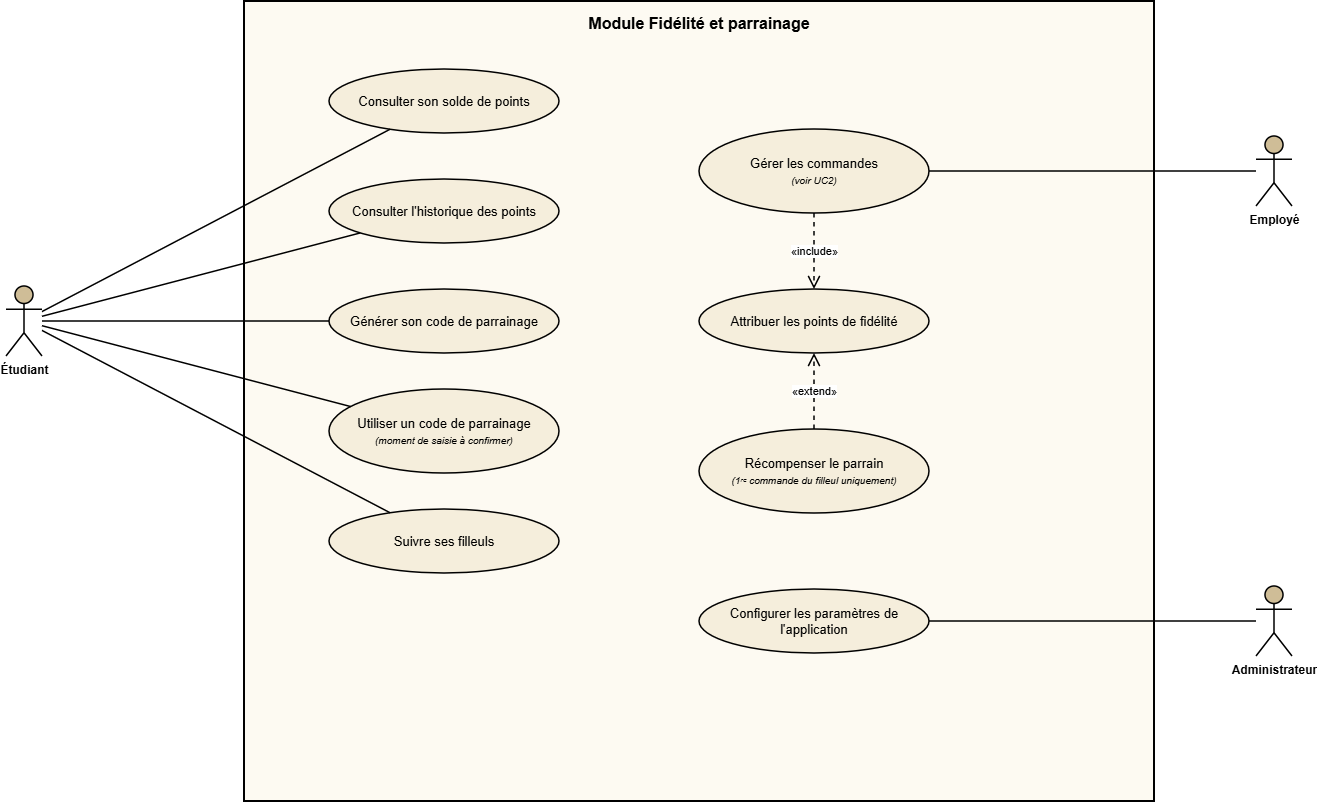

The diagram above was exported from draw.io. Its source (the exported page's mxGraphModel, read from the mxfile embedded in the PNG):
<mxGraphModel dx="1028" dy="659" grid="1" gridSize="10" guides="1" tooltips="1" connect="1" arrows="1" fold="1" page="1" pageScale="1" pageWidth="1590" pageHeight="950" background="#ffffff" math="0" shadow="0">
  <root>
    <mxCell id="0" />
    <mxCell id="1" parent="0" />
    <mxCell id="system" parent="1" style="rounded=0;whiteSpace=wrap;html=1;fillColor=#fdfaf2;strokeColor=#000000;strokeWidth=2;verticalAlign=top;align=center;fontStyle=1;fontSize=16;fontColor=#000000;spacingTop=6;" value="Module Fidélité et parrainage" vertex="1">
      <mxGeometry height="800" width="910" x="440" y="100" as="geometry" />
    </mxCell>
    <mxCell id="c2" parent="1" style="shape=umlActor;verticalLabelPosition=bottom;verticalAlign=top;html=1;outlineConnect=0;fillColor=#cfbd97;strokeColor=#000000;strokeWidth=1.5;fontStyle=1;fontSize=12;fontColor=#000000;" value="Étudiant" vertex="1">
      <mxGeometry height="70" width="36" x="202" y="385" as="geometry" />
    </mxCell>
    <mxCell id="c3" parent="1" style="shape=umlActor;verticalLabelPosition=bottom;verticalAlign=top;html=1;outlineConnect=0;fillColor=#cfbd97;strokeColor=#000000;strokeWidth=1.5;fontStyle=1;fontSize=12;fontColor=#000000;" value="Employé" vertex="1">
      <mxGeometry height="70" width="36" x="1452" y="235" as="geometry" />
    </mxCell>
    <mxCell id="c4" parent="1" style="shape=umlActor;verticalLabelPosition=bottom;verticalAlign=top;html=1;outlineConnect=0;fillColor=#cfbd97;strokeColor=#000000;strokeWidth=1.5;fontStyle=1;fontSize=12;fontColor=#000000;" value="Administrateur" vertex="1">
      <mxGeometry height="70" width="36" x="1452" y="685" as="geometry" />
    </mxCell>
    <mxCell id="c5" parent="1" style="ellipse;whiteSpace=wrap;html=1;fillColor=#f5eedc;strokeColor=#000000;strokeWidth=1.5;fontColor=#000000;fontSize=13;" value="Consulter son solde de points" vertex="1">
      <mxGeometry height="64" width="230" x="525" y="168" as="geometry" />
    </mxCell>
    <mxCell id="c6" parent="1" style="ellipse;whiteSpace=wrap;html=1;fillColor=#f5eedc;strokeColor=#000000;strokeWidth=1.5;fontColor=#000000;fontSize=13;" value="Consulter l&amp;#x27;historique des points" vertex="1">
      <mxGeometry height="64" width="230" x="525" y="278" as="geometry" />
    </mxCell>
    <mxCell id="c7" parent="1" style="ellipse;whiteSpace=wrap;html=1;fillColor=#f5eedc;strokeColor=#000000;strokeWidth=1.5;fontColor=#000000;fontSize=13;" value="Générer son code de parrainage" vertex="1">
      <mxGeometry height="64" width="230" x="525" y="388" as="geometry" />
    </mxCell>
    <mxCell id="c8" parent="1" style="ellipse;whiteSpace=wrap;html=1;fillColor=#f5eedc;strokeColor=#000000;strokeWidth=1.5;fontColor=#000000;fontSize=13;" value="Utiliser un code de parrainage&lt;br&gt;&lt;span style=&quot;font-size:10px&quot;&gt;&lt;i&gt;(moment de saisie à confirmer)&lt;/i&gt;&lt;/span&gt;" vertex="1">
      <mxGeometry height="84" width="230" x="525" y="488" as="geometry" />
    </mxCell>
    <mxCell id="c9" parent="1" style="ellipse;whiteSpace=wrap;html=1;fillColor=#f5eedc;strokeColor=#000000;strokeWidth=1.5;fontColor=#000000;fontSize=13;" value="Suivre ses filleuls" vertex="1">
      <mxGeometry height="64" width="230" x="525" y="608" as="geometry" />
    </mxCell>
    <mxCell id="c10" parent="1" style="ellipse;whiteSpace=wrap;html=1;fillColor=#f5eedc;strokeColor=#000000;strokeWidth=1.5;fontColor=#000000;fontSize=13;" value="Gérer les commandes&lt;br&gt;&lt;span style=&quot;font-size:10px&quot;&gt;&lt;i&gt;(voir UC2)&lt;/i&gt;&lt;/span&gt;" vertex="1">
      <mxGeometry height="84" width="230" x="895" y="228" as="geometry" />
    </mxCell>
    <mxCell id="c11" parent="1" style="ellipse;whiteSpace=wrap;html=1;fillColor=#f5eedc;strokeColor=#000000;strokeWidth=1.5;fontColor=#000000;fontSize=13;" value="Attribuer les points de fidélité" vertex="1">
      <mxGeometry height="64" width="230" x="895" y="388" as="geometry" />
    </mxCell>
    <mxCell id="c12" parent="1" style="ellipse;whiteSpace=wrap;html=1;fillColor=#f5eedc;strokeColor=#000000;strokeWidth=1.5;fontColor=#000000;fontSize=13;" value="Récompenser le parrain&lt;br&gt;&lt;span style=&quot;font-size:10px&quot;&gt;&lt;i&gt;(1ʳᵉ commande du filleul uniquement)&lt;/i&gt;&lt;/span&gt;" vertex="1">
      <mxGeometry height="84" width="230" x="895" y="528" as="geometry" />
    </mxCell>
    <mxCell id="c13" parent="1" style="ellipse;whiteSpace=wrap;html=1;fillColor=#f5eedc;strokeColor=#000000;strokeWidth=1.5;fontColor=#000000;fontSize=13;" value="Configurer les paramètres de l&amp;#x27;application" vertex="1">
      <mxGeometry height="64" width="230" x="895" y="688" as="geometry" />
    </mxCell>
    <mxCell id="e0" edge="1" parent="1" source="c2" style="endArrow=none;html=1;rounded=0;strokeColor=#000000;strokeWidth=1.5;" target="c5" value="">
      <mxGeometry relative="1" as="geometry" />
    </mxCell>
    <mxCell id="e1" edge="1" parent="1" source="c2" style="endArrow=none;html=1;rounded=0;strokeColor=#000000;strokeWidth=1.5;" target="c6" value="">
      <mxGeometry relative="1" as="geometry" />
    </mxCell>
    <mxCell id="e2" edge="1" parent="1" source="c2" style="endArrow=none;html=1;rounded=0;strokeColor=#000000;strokeWidth=1.5;" target="c7" value="">
      <mxGeometry relative="1" as="geometry" />
    </mxCell>
    <mxCell id="e3" edge="1" parent="1" source="c2" style="endArrow=none;html=1;rounded=0;strokeColor=#000000;strokeWidth=1.5;" target="c8" value="">
      <mxGeometry relative="1" as="geometry" />
    </mxCell>
    <mxCell id="e4" edge="1" parent="1" source="c2" style="endArrow=none;html=1;rounded=0;strokeColor=#000000;strokeWidth=1.5;" target="c9" value="">
      <mxGeometry relative="1" as="geometry" />
    </mxCell>
    <mxCell id="e5" edge="1" parent="1" source="c4" style="endArrow=none;html=1;rounded=0;strokeColor=#000000;strokeWidth=1.5;" target="c13" value="">
      <mxGeometry relative="1" as="geometry" />
    </mxCell>
    <mxCell id="e6" edge="1" parent="1" source="c3" style="endArrow=none;html=1;rounded=0;strokeColor=#000000;strokeWidth=1.5;" target="c10" value="">
      <mxGeometry relative="1" as="geometry" />
    </mxCell>
    <mxCell id="e7" edge="1" parent="1" source="c10" style="endArrow=open;endFill=0;endSize=10;dashed=1;html=1;rounded=0;strokeColor=#000000;strokeWidth=1.5;fontSize=11;fontColor=#000000;labelBackgroundColor=#ffffff;" target="c11" value="«include»">
      <mxGeometry relative="1" as="geometry" />
    </mxCell>
    <mxCell id="e8" edge="1" parent="1" source="c12" style="endArrow=open;endFill=0;endSize=10;dashed=1;html=1;rounded=0;strokeColor=#000000;strokeWidth=1.5;fontSize=11;fontColor=#000000;labelBackgroundColor=#ffffff;" target="c11" value="«extend»">
      <mxGeometry relative="1" as="geometry" />
    </mxCell>
  </root>
</mxGraphModel>